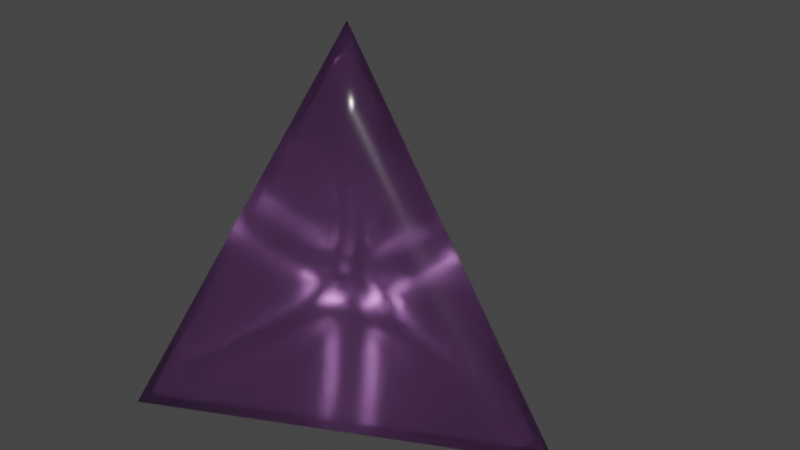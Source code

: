 # Source: d4.blend  (saved by Blender 3.0.42; exported with 4.5.12 LTS)
import bpy
from mathutils import Matrix  # noqa: F401  (used for matrix-valued properties, if any)

bpy.ops.wm.read_factory_settings(use_empty=True)
scene = bpy.context.scene
scene.name = 'Scene'

# ---- collections
col_collection = bpy.data.collections.new('Collection'); scene.collection.children.link(col_collection)

# ---- materials (node trees are filled in below, after node groups)
mat_base_color = bpy.data.materials.new('base color')
mat_base_color.use_transparent_shadow = False
mat_base_color.use_raytrace_refraction = True
mat_base_color.use_screen_refraction = True
mat_base_color.thickness_mode = 'SLAB'

# ---- material node trees
mat_base_color.use_nodes = True; mat_base_color.node_tree.nodes.clear()
_N = mat_base_color.node_tree.nodes; _L = mat_base_color.node_tree.links
n0 = _N.new('ShaderNodeBsdfPrincipled'); n0.name = 'Principled BSDF'; n0.location = (10, 300)
n0.distribution = 'GGX'
n0.subsurface_method = 'RANDOM_WALK_SKIN'
n0.inputs[0].default_value = (0.6724, 0.2747, 0.7991, 1.0)
n0.inputs[2].default_value = 0.212
n0.inputs[3].default_value = 1.45
n0.inputs[13].default_value = 0.4709
n0.inputs[18].default_value = 1.0
n0.inputs[27].default_value = (0.0, 0.0, 0.0, 1.0)
n0.inputs[28].default_value = 1.0
n1 = _N.new('ShaderNodeOutputMaterial'); n1.name = 'Material Output'; n1.location = (300, 300)
_L.new(n0.outputs[0], n1.inputs[0])
n1.is_active_output = True

# ---- world
world_world = bpy.data.worlds.new('World'); scene.world = world_world
world_world.use_nodes = True; world_world.node_tree.nodes.clear()
_N = world_world.node_tree.nodes; _L = world_world.node_tree.links
n0 = _N.new('ShaderNodeOutputWorld'); n0.name = 'World Output'; n0.location = (300, 300)
n1 = _N.new('ShaderNodeBackground'); n1.name = 'Background'; n1.location = (10, 300)
n1.inputs[0].default_value = (0.05088, 0.05088, 0.05088, 1.0)
_L.new(n1.outputs[0], n0.inputs[0])
n0.is_active_output = True
world_world.color = (0.05088, 0.05088, 0.05088)
world_world.use_sun_shadow = False
world_world.sun_shadow_jitter_overblur = 0.0

# ---- meshes
me_solid = bpy.data.meshes.new('Solid')
me_solid.from_pydata([(0.0, 0.0, 1.0), (0.9428, 0.0, -0.3333), (-0.4714, 0.8165, -0.3333), (-0.4714, -0.8165, -0.3333), (-0.2357, -0.4082, 0.3333), (0.4714, 0.0, 0.3333), (-0.2357, 0.4082, 0.3333), (0.2357, 0.4082, -0.3333), (-0.4714, 0.0, -0.3333), (0.2357, -0.4082, -0.3333), (-0.3536, -0.6124, 0.0), (0.7071, 0.0, 0.0), (-0.3536, 0.6124, 0.0), (-0.1179, 0.6124, -0.3333), (-0.4714, -0.4082, -0.3333), (-0.1179, -0.6124, -0.3333), (-0.1179, -0.2041, 0.6667), (0.2357, 0.0, 0.6667), (-0.1179, 0.2041, 0.6667), (0.5893, 0.2041, -0.3333), (-0.4714, 0.4082, -0.3333), (0.5893, -0.2041, -0.3333), (-0.1179, 0.2041, -0.3333), (0.2357, 0.0, -0.3333), (-0.1179, -0.2041, -0.3333), (0.3536, -0.2041, 0.0), (0.1179, -0.2041, 0.3333), (0.0, -0.4082, -2.98e-08), (-0.3536, -0.2041, 0.0), (-0.2357, 0.0, 0.3333), (-0.3536, 0.2041, -2.98e-08), (1.49e-08, 0.4082, 0.0), (0.1179, 0.2041, 0.3333), (0.3536, 0.2041, -2.98e-08), (-0.4125, -0.7144, -0.1667), (0.825, 0.0, -0.1667), (-0.4125, 0.7144, -0.1667), (-0.2946, 0.7144, -0.3333), (-0.4714, -0.6124, -0.3333), (-0.2946, -0.7144, -0.3333), (-0.1768, -0.3062, 0.5), (0.3536, 0.0, 0.5), (-0.1768, 0.3062, 0.5), (0.4125, 0.3062, -0.3333), (-0.4714, 0.2041, -0.3333), (0.4125, -0.3062, -0.3333), (-0.2946, 0.1021, -0.3333), (0.2357, -0.2041, -0.3333), (0.05893, -0.3062, -0.3333), (0.2946, -0.3062, -0.1667), (-0.05893, -0.3062, 0.3333), (-0.1179, -0.4082, 0.1667), (-0.4125, -0.1021, -0.1667), (-0.2357, 0.2041, 0.3333), (-0.2946, 0.3062, 0.1667), (0.1179, 0.4082, -0.1667), (0.2946, 0.1021, 0.3333), (0.4125, 0.1021, 0.1667), (-0.2946, -0.5103, 0.1667), (0.5893, 0.0, 0.1667), (-0.2946, 0.5103, 0.1667), (0.05893, 0.5103, -0.3333), (-0.4714, -0.2041, -0.3333), (0.05893, -0.5103, -0.3333), (-0.05893, -0.1021, 0.8333), (0.1179, 0.0, 0.8333), (-0.05893, 0.1021, 0.8333), (0.766, 0.1021, -0.3333), (-0.4714, 0.6124, -0.3333), (0.766, -0.1021, -0.3333), (0.05893, 0.3062, -0.3333), (0.2357, 0.2041, -0.3333), (-0.2946, -0.1021, -0.3333), (0.4125, -0.1021, 0.1667), (0.2946, -0.1021, 0.3333), (0.1179, -0.4082, -0.1667), (-0.2946, -0.3062, 0.1667), (-0.2357, -0.2041, 0.3333), (-0.4125, 0.1021, -0.1667), (-0.1179, 0.4082, 0.1667), (-0.05893, 0.3062, 0.3333), (0.2946, 0.3062, -0.1667), (0.4714, 0.2041, -0.1667), (0.5303, 0.1021, -1.49e-08), (0.6482, 0.1021, -0.1667), (0.1768, 0.3062, -1.49e-08), (0.05893, 0.3062, 0.1667), (0.2357, 0.2041, 0.1667), (-0.2357, 0.6124, -0.1667), (-0.1768, 0.5103, 0.0), (-0.05893, 0.5103, -0.1667), (-0.4125, 0.3062, -0.1667), (-0.3536, 0.4082, -1.49e-08), (-0.4125, 0.5103, -0.1667), (-0.3536, 0.0, -1.49e-08), (-0.2946, -0.1021, 0.1667), (-0.2946, 0.1021, 0.1667), (-0.4125, -0.5103, -0.1667), (-0.3536, -0.4082, 0.0), (-0.4125, -0.3062, -0.1667), (-0.05893, -0.5103, -0.1667), (-0.1768, -0.5103, -1.49e-08), (-0.2357, -0.6124, -0.1667), (0.1768, -0.3062, -1.49e-08), (0.2357, -0.2041, 0.1667), (0.05893, -0.3062, 0.1667), (0.6482, -0.1021, -0.1667), (0.5303, -0.1021, 0.0), (0.4714, -0.2041, -0.1667), (-0.2946, -0.3062, -0.3333), (-0.1179, -0.4082, -0.3333), (-0.2946, -0.5103, -0.3333), (-0.1179, 0.0, -0.3333), (0.05893, 0.1021, -0.3333), (0.05893, -0.1021, -0.3333), (-0.2946, 0.5103, -0.3333), (-0.1179, 0.4082, -0.3333), (-0.2946, 0.3062, -0.3333), (0.4125, 0.1021, -0.3333), (0.5893, 0.0, -0.3333), (0.4125, -0.1021, -0.3333), (0.1768, -0.1021, 0.5), (0.05893, -0.1021, 0.6667), (0.0, -0.2041, 0.5), (-0.1768, -0.1021, 0.5), (-0.1179, 0.0, 0.6667), (-0.1768, 0.1021, 0.5), (-7.451e-09, 0.2041, 0.5), (0.05893, 0.1021, 0.6667), (0.1768, 0.1021, 0.5)], [], [(0, 65, 66), (0, 66, 64), (0, 64, 65), (1, 69, 67), (7, 70, 61), (7, 71, 70), (9, 63, 48), (5, 73, 59), (5, 74, 73), (4, 58, 51), (4, 76, 58), (4, 77, 76), (6, 60, 54), (6, 79, 60), (6, 80, 79), (5, 59, 57), (33, 82, 81), (33, 83, 82), (11, 35, 84), (31, 85, 55), (31, 86, 85), (32, 56, 87), (12, 88, 36), (12, 89, 88), (31, 55, 90), (30, 91, 78), (30, 92, 91), (12, 36, 93), (28, 94, 52), (28, 95, 94), (29, 53, 96), (10, 97, 34), (10, 98, 97), (28, 52, 99), (27, 100, 75), (27, 101, 100), (10, 34, 102), (25, 103, 49), (25, 104, 103), (26, 50, 105), (11, 106, 35), (11, 107, 106), (25, 49, 108), (24, 109, 72), (24, 110, 109), (15, 39, 111), (22, 112, 46), (22, 113, 112), (23, 47, 114), (13, 115, 37), (13, 116, 115), (22, 46, 117), (19, 118, 43), (19, 119, 118), (21, 45, 120), (17, 121, 41), (17, 122, 121), (16, 40, 123), (16, 124, 40), (16, 125, 124), (18, 42, 126), (18, 127, 42), (18, 128, 127), (17, 41, 129), (129, 56, 32), (129, 41, 56), (41, 5, 56), (127, 129, 32), (127, 128, 129), (128, 17, 129), (42, 80, 6), (42, 127, 80), (127, 32, 80), (126, 53, 29), (126, 42, 53), (42, 6, 53), (124, 126, 29), (124, 125, 126), (125, 18, 126), (40, 77, 4), (40, 124, 77), (124, 29, 77), (123, 50, 26), (123, 40, 50), (40, 4, 50), (121, 123, 26), (121, 122, 123), (122, 16, 123), (41, 74, 5), (41, 121, 74), (121, 26, 74), (120, 47, 23), (120, 45, 47), (45, 9, 47), (118, 120, 23), (118, 119, 120), (119, 21, 120), (43, 71, 7), (43, 118, 71), (118, 23, 71), (117, 44, 20), (117, 46, 44), (46, 8, 44), (115, 117, 20), (115, 116, 117), (116, 22, 117), (37, 68, 2), (37, 115, 68), (115, 20, 68), (114, 48, 24), (114, 47, 48), (47, 9, 48), (112, 114, 24), (112, 113, 114), (113, 23, 114), (46, 72, 8), (46, 112, 72), (112, 24, 72), (111, 38, 14), (111, 39, 38), (39, 3, 38), (109, 111, 14), (109, 110, 111), (110, 15, 111), (72, 62, 8), (72, 109, 62), (109, 14, 62), (108, 45, 21), (108, 49, 45), (49, 9, 45), (106, 108, 21), (106, 107, 108), (107, 25, 108), (35, 69, 1), (35, 106, 69), (106, 21, 69), (105, 51, 27), (105, 50, 51), (50, 4, 51), (103, 105, 27), (103, 104, 105), (104, 26, 105), (49, 75, 9), (49, 103, 75), (103, 27, 75), (102, 39, 15), (102, 34, 39), (34, 3, 39), (100, 102, 15), (100, 101, 102), (101, 10, 102), (75, 63, 9), (75, 100, 63), (100, 15, 63), (99, 62, 14), (99, 52, 62), (52, 8, 62), (97, 99, 14), (97, 98, 99), (98, 28, 99), (34, 38, 3), (34, 97, 38), (97, 14, 38), (96, 54, 30), (96, 53, 54), (53, 6, 54), (94, 96, 30), (94, 95, 96), (95, 29, 96), (52, 78, 8), (52, 94, 78), (94, 30, 78), (93, 68, 20), (93, 36, 68), (36, 2, 68), (91, 93, 20), (91, 92, 93), (92, 12, 93), (78, 44, 8), (78, 91, 44), (91, 20, 44), (90, 61, 13), (90, 55, 61), (55, 7, 61), (88, 90, 13), (88, 89, 90), (89, 31, 90), (36, 37, 2), (36, 88, 37), (88, 13, 37), (87, 57, 33), (87, 56, 57), (56, 5, 57), (85, 87, 33), (85, 86, 87), (86, 32, 87), (55, 81, 7), (55, 85, 81), (85, 33, 81), (84, 67, 19), (84, 35, 67), (35, 1, 67), (82, 84, 19), (82, 83, 84), (83, 11, 84), (81, 43, 7), (81, 82, 43), (82, 19, 43), (57, 83, 33), (57, 59, 83), (59, 11, 83), (79, 86, 31), (79, 80, 86), (80, 32, 86), (60, 89, 12), (60, 79, 89), (79, 31, 89), (54, 92, 30), (54, 60, 92), (60, 12, 92), (76, 95, 28), (76, 77, 95), (77, 29, 95), (58, 98, 10), (58, 76, 98), (76, 28, 98), (51, 101, 27), (51, 58, 101), (58, 10, 101), (73, 104, 25), (73, 74, 104), (74, 26, 104), (59, 107, 11), (59, 73, 107), (73, 25, 107), (48, 110, 24), (48, 63, 110), (63, 15, 110), (70, 113, 22), (70, 71, 113), (71, 23, 113), (61, 116, 13), (61, 70, 116), (70, 22, 116), (67, 119, 19), (67, 69, 119), (69, 21, 119), (65, 122, 17), (65, 64, 122), (64, 16, 122), (64, 125, 16), (64, 66, 125), (66, 18, 125), (66, 128, 18), (66, 65, 128), (65, 17, 128)])
me_solid.polygons.foreach_set('use_smooth', [True] * 256)
me_solid.materials.append(mat_base_color)
me_solid.use_remesh_fix_poles = True
me_solid.use_remesh_preserve_attributes = False
me_solid.update()

# ---- objects
ob_solid = bpy.data.objects.new('Solid', me_solid)

# ---- transforms, parenting, visibility, modifiers, constraints
ob_solid.location = (0.0, 0.0, 0.7663)
ob_solid.scale = (2.121, 1.837, 2.25)

# ---- collection membership
col_collection.objects.link(ob_solid)

# ---- scene / render settings (as saved in the file)
scene.frame_start = 1; scene.frame_end = 250; scene.frame_set(1)
scene.render.engine = 'BLENDER_EEVEE_NEXT'
scene.cycles.sampling_pattern = 'TABULATED_SOBOL'
scene.cycles.use_light_tree = False
scene.eevee.use_gtao = True
scene.eevee.use_raytracing = True
scene.view_settings.view_transform = 'Filmic'
bpy.context.view_layer.update()

# ---- added for rendering (the .blend has no active camera and no usable light): camera, sun
cam_auto = bpy.data.cameras.new('AutoCamera')
cam_auto.lens = 50.0
cam_auto.sensor_width = 36.0
cam_auto.clip_end = 1000.0
ob_auto_camera = bpy.data.objects.new('AutoCamera', cam_auto)
scene.collection.objects.link(ob_auto_camera)
ob_auto_camera.location = (5.30761, -5.76913, 5.3624)
ob_auto_camera.rotation_euler = (1.09748, -7.21219e-08, 0.694738)
scene.camera = ob_auto_camera
light_auto_sun = bpy.data.lights.new('AutoSun', 'SUN')
light_auto_sun.energy = 3.0
light_auto_sun.angle = 0.0523599
ob_auto_sun = bpy.data.objects.new('AutoSun', light_auto_sun)
scene.collection.objects.link(ob_auto_sun)
ob_auto_sun.rotation_euler = (0.872665, 0.174533, 0.523599)
bpy.context.view_layer.update()
